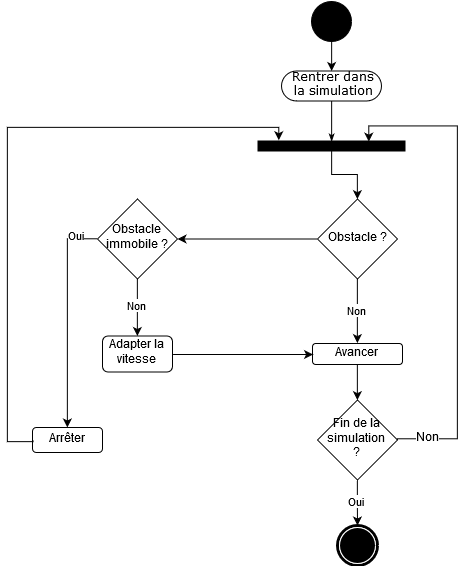

The diagram above was exported from draw.io. Its source (the exported page's mxGraphModel, read from the mxfile embedded in the PNG):
<mxGraphModel dx="1443" dy="793" grid="1" gridSize="10" guides="1" tooltips="1" connect="1" arrows="1" fold="1" page="1" pageScale="1" pageWidth="1169" pageHeight="827" background="#ffffff" math="0" shadow="0">
  <root>
    <mxCell id="0" />
    <mxCell id="1" parent="0" />
    <mxCell id="2" value="Arrêter" style="rounded=1;whiteSpace=wrap;html=1;" vertex="1" parent="1">
      <mxGeometry x="155" y="500" width="70" height="25" as="geometry" />
    </mxCell>
    <mxCell id="3" value="Oui" style="edgeStyle=orthogonalEdgeStyle;rounded=0;orthogonalLoop=1;jettySize=auto;html=1;exitX=0;exitY=0.5;exitDx=0;exitDy=0;" edge="1" source="5" target="2" parent="1">
      <mxGeometry x="-0.8165" y="-2" relative="1" as="geometry">
        <mxPoint as="offset" />
      </mxGeometry>
    </mxCell>
    <mxCell id="4" value="Non" style="edgeStyle=orthogonalEdgeStyle;rounded=0;orthogonalLoop=1;jettySize=auto;html=1;exitX=0.5;exitY=1;exitDx=0;exitDy=0;" edge="1" source="5" target="6" parent="1">
      <mxGeometry relative="1" as="geometry" />
    </mxCell>
    <mxCell id="5" value="Obstacle immobile ?" style="rhombus;whiteSpace=wrap;html=1;" vertex="1" parent="1">
      <mxGeometry x="220" y="271.5" width="80" height="80" as="geometry" />
    </mxCell>
    <mxCell id="6" value="&lt;div&gt;Adapter la vitesse&lt;/div&gt;" style="rounded=1;whiteSpace=wrap;html=1;" vertex="1" parent="1">
      <mxGeometry x="225" y="408.5" width="70" height="36" as="geometry" />
    </mxCell>
    <mxCell id="7" value="" style="edgeStyle=orthogonalEdgeStyle;rounded=0;orthogonalLoop=1;jettySize=auto;html=1;" edge="1" source="8" target="10" parent="1">
      <mxGeometry relative="1" as="geometry">
        <mxPoint x="103.5" y="250" as="targetPoint" />
      </mxGeometry>
    </mxCell>
    <mxCell id="8" value="" style="whiteSpace=wrap;html=1;rounded=0;shadow=0;comic=0;labelBackgroundColor=none;strokeColor=#000000;strokeWidth=1;fillColor=#000000;fontFamily=Verdana;fontSize=12;fontColor=#000000;align=center;rotation=0;" vertex="1" parent="1">
      <mxGeometry x="380.5" y="213.5" width="147" height="10" as="geometry" />
    </mxCell>
    <mxCell id="9" value="Non" style="edgeStyle=orthogonalEdgeStyle;rounded=0;orthogonalLoop=1;jettySize=auto;html=1;exitX=0.5;exitY=1;exitDx=0;exitDy=0;entryX=0.5;entryY=0;entryDx=0;entryDy=0;" edge="1" source="10" target="15" parent="1">
      <mxGeometry relative="1" as="geometry" />
    </mxCell>
    <mxCell id="10" value="Obstacle ?" style="rhombus;whiteSpace=wrap;html=1;" vertex="1" parent="1">
      <mxGeometry x="440" y="271.5" width="80" height="80" as="geometry" />
    </mxCell>
    <mxCell id="11" value="" style="shape=mxgraph.bpmn.shape;html=1;verticalLabelPosition=bottom;labelBackgroundColor=#ffffff;verticalAlign=top;perimeter=ellipsePerimeter;outline=end;symbol=terminate;rounded=0;shadow=0;comic=0;strokeColor=#000000;strokeWidth=1;fillColor=#ffffff;fontFamily=Verdana;fontSize=12;fontColor=#000000;align=center;" vertex="1" parent="1">
      <mxGeometry x="460" y="598" width="40" height="40" as="geometry" />
    </mxCell>
    <mxCell id="12" value="Oui" style="edgeStyle=orthogonalEdgeStyle;rounded=0;orthogonalLoop=1;jettySize=auto;html=1;exitX=0.5;exitY=1;exitDx=0;exitDy=0;" edge="1" source="13" target="11" parent="1">
      <mxGeometry relative="1" as="geometry" />
    </mxCell>
    <mxCell id="13" value="&lt;div&gt;Fin de la simulation &lt;br&gt;&lt;/div&gt;&lt;div&gt;?&lt;/div&gt;" style="rhombus;whiteSpace=wrap;html=1;" vertex="1" parent="1">
      <mxGeometry x="440" y="472.5" width="80" height="80" as="geometry" />
    </mxCell>
    <mxCell id="14" style="edgeStyle=orthogonalEdgeStyle;rounded=0;orthogonalLoop=1;jettySize=auto;html=1;exitX=0.5;exitY=1;exitDx=0;exitDy=0;" edge="1" source="15" target="13" parent="1">
      <mxGeometry relative="1" as="geometry" />
    </mxCell>
    <mxCell id="15" value="Avancer" style="rounded=1;whiteSpace=wrap;html=1;" vertex="1" parent="1">
      <mxGeometry x="435" y="416" width="90" height="21" as="geometry" />
    </mxCell>
    <mxCell id="16" style="edgeStyle=orthogonalEdgeStyle;rounded=0;orthogonalLoop=1;jettySize=auto;html=1;exitX=1;exitY=0.5;exitDx=0;exitDy=0;entryX=0.75;entryY=0;entryDx=0;entryDy=0;" edge="1" source="13" target="8" parent="1">
      <mxGeometry relative="1" as="geometry">
        <Array as="points">
          <mxPoint x="520" y="511.5" />
          <mxPoint x="580" y="511.5" />
          <mxPoint x="580" y="198.5" />
          <mxPoint x="491" y="198.5" />
        </Array>
      </mxGeometry>
    </mxCell>
    <mxCell id="17" value="Non" style="text;html=1;resizable=0;points=[];align=center;verticalAlign=middle;labelBackgroundColor=#ffffff;" vertex="1" connectable="0" parent="16">
      <mxGeometry x="-0.875" y="1" relative="1" as="geometry">
        <mxPoint as="offset" />
      </mxGeometry>
    </mxCell>
    <mxCell id="18" style="edgeStyle=orthogonalEdgeStyle;rounded=0;orthogonalLoop=1;jettySize=auto;html=1;exitX=0.5;exitY=1;exitDx=0;exitDy=0;" edge="1" source="19" target="20" parent="1">
      <mxGeometry relative="1" as="geometry" />
    </mxCell>
    <mxCell id="19" value="" style="ellipse;whiteSpace=wrap;html=1;rounded=0;shadow=0;comic=0;labelBackgroundColor=none;strokeColor=#000000;strokeWidth=1;fillColor=#000000;fontFamily=Verdana;fontSize=12;fontColor=#000000;align=center;" vertex="1" parent="1">
      <mxGeometry x="434" y="73.5" width="40" height="40" as="geometry" />
    </mxCell>
    <mxCell id="20" value="Rentrer dans &lt;br&gt;la simulation" style="rounded=1;whiteSpace=wrap;html=1;shadow=0;comic=0;labelBackgroundColor=none;strokeColor=#000000;strokeWidth=1;fillColor=#ffffff;fontFamily=Verdana;fontSize=12;fontColor=#000000;align=center;arcSize=50;" vertex="1" parent="1">
      <mxGeometry x="404" y="143.5" width="100" height="30" as="geometry" />
    </mxCell>
    <mxCell id="21" style="edgeStyle=orthogonalEdgeStyle;rounded=0;html=1;entryX=0.5;entryY=0;labelBackgroundColor=none;startArrow=none;startFill=0;startSize=5;endArrow=classicThin;endFill=1;endSize=5;jettySize=auto;orthogonalLoop=1;strokeColor=#000000;strokeWidth=1;fontFamily=Verdana;fontSize=12;fontColor=#000000;" edge="1" source="20" target="8" parent="1">
      <mxGeometry relative="1" as="geometry">
        <Array as="points">
          <mxPoint x="454" y="158.5" />
        </Array>
      </mxGeometry>
    </mxCell>
    <mxCell id="22" style="edgeStyle=orthogonalEdgeStyle;rounded=0;orthogonalLoop=1;jettySize=auto;html=1;exitX=0;exitY=0.5;exitDx=0;exitDy=0;entryX=0.142;entryY=-0.062;entryDx=0;entryDy=0;entryPerimeter=0;" edge="1" source="2" target="8" parent="1">
      <mxGeometry relative="1" as="geometry">
        <Array as="points">
          <mxPoint x="130" y="513.5" />
          <mxPoint x="130" y="200.5" />
          <mxPoint x="401" y="200.5" />
        </Array>
      </mxGeometry>
    </mxCell>
    <mxCell id="23" value="" style="edgeStyle=orthogonalEdgeStyle;rounded=0;orthogonalLoop=1;jettySize=auto;html=1;" edge="1" source="10" target="5" parent="1">
      <mxGeometry relative="1" as="geometry" />
    </mxCell>
    <mxCell id="24" style="edgeStyle=orthogonalEdgeStyle;rounded=0;orthogonalLoop=1;jettySize=auto;html=1;exitX=1;exitY=0.5;exitDx=0;exitDy=0;entryX=0;entryY=0.5;entryDx=0;entryDy=0;" edge="1" source="6" target="15" parent="1">
      <mxGeometry relative="1" as="geometry" />
    </mxCell>
  </root>
</mxGraphModel>